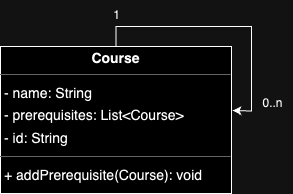

The diagram above was exported from draw.io. Its source (the exported page's mxGraphModel, read from the mxfile embedded in the PNG):
<mxGraphModel dx="1426" dy="963" grid="1" gridSize="10" guides="1" tooltips="1" connect="1" arrows="1" fold="1" page="0" pageScale="1" pageWidth="850" pageHeight="1100" background="none" math="0" shadow="0">
  <root>
    <mxCell id="0" />
    <mxCell id="1" parent="0" />
    <mxCell id="yXTkNXH9IU1153OwLqdi-1" style="edgeStyle=orthogonalEdgeStyle;rounded=0;orthogonalLoop=1;jettySize=auto;html=1;exitX=0.5;exitY=0;exitDx=0;exitDy=0;" edge="1" parent="1" source="node0">
      <mxGeometry relative="1" as="geometry">
        <mxPoint x="180" y="50" as="targetPoint" />
      </mxGeometry>
    </mxCell>
    <mxCell id="node0" value="&lt;p style=&quot;margin:0px;margin-top:4px;text-align:center;&quot;&gt;&lt;b&gt;Course&lt;/b&gt;&lt;/p&gt;&lt;hr size=&quot;1&quot;/&gt;&lt;p style=&quot;margin:0 0 0 4px;line-height:1.6;&quot;&gt;- name: String&lt;br/&gt;- prerequisites: List&amp;lt;Course&amp;gt;&lt;br/&gt;- id: String&lt;/p&gt;&lt;hr size=&quot;1&quot;/&gt;&lt;p style=&quot;margin:0 0 0 4px;line-height:1.6;&quot;&gt;+ addPrerequisite(Course): void&lt;/p&gt;" style="verticalAlign=top;align=left;overflow=fill;fontSize=14;fontFamily=Helvetica;html=1;rounded=0;shadow=0;comic=0;labelBackgroundColor=none;strokeWidth=1;" parent="1" vertex="1">
      <mxGeometry x="-52" y="-14" width="231" height="147" as="geometry" />
    </mxCell>
    <mxCell id="yXTkNXH9IU1153OwLqdi-2" value="1" style="text;html=1;align=center;verticalAlign=middle;resizable=0;points=[];autosize=1;strokeColor=none;fillColor=none;" vertex="1" parent="1">
      <mxGeometry x="48.5" y="-60" width="30" height="30" as="geometry" />
    </mxCell>
    <mxCell id="yXTkNXH9IU1153OwLqdi-3" value="0..n" style="text;html=1;align=center;verticalAlign=middle;resizable=0;points=[];autosize=1;strokeColor=none;fillColor=none;" vertex="1" parent="1">
      <mxGeometry x="200" y="28" width="40" height="30" as="geometry" />
    </mxCell>
  </root>
</mxGraphModel>